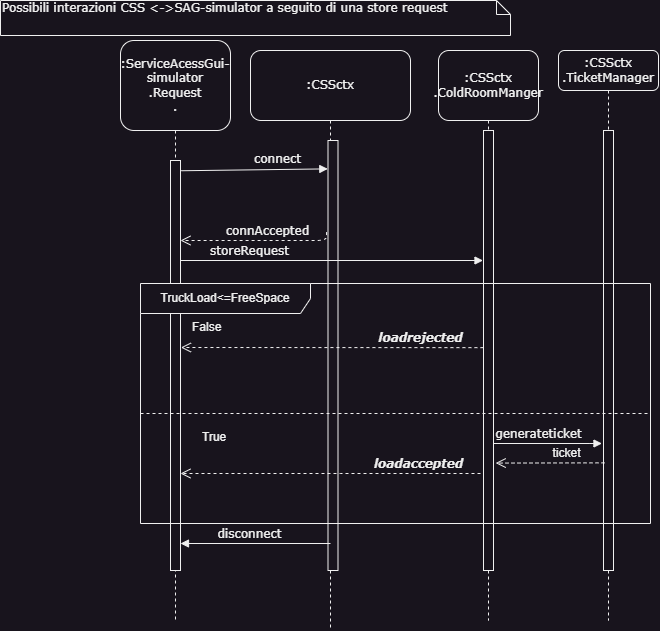

The diagram above was exported from draw.io. Its source (the exported page's mxGraphModel, read from the mxfile embedded in the PNG):
<mxGraphModel dx="1196" dy="621" grid="1" gridSize="10" guides="1" tooltips="1" connect="1" arrows="1" fold="1" page="1" pageScale="1" pageWidth="1100" pageHeight="850" background="none" math="0" shadow="0">
  <root>
    <mxCell id="0" />
    <mxCell id="1" parent="0" />
    <mxCell id="7baba1c4bc27f4b0-2" value=":ServiceAcessGui-simulator&lt;br&gt;.Request&lt;br&gt;." style="shape=umlLifeline;perimeter=lifelinePerimeter;whiteSpace=wrap;html=1;container=1;collapsible=0;recursiveResize=0;outlineConnect=0;rounded=1;shadow=0;comic=0;labelBackgroundColor=none;strokeWidth=1;fontFamily=Verdana;fontSize=12;align=center;size=90;" parent="1" vertex="1">
      <mxGeometry x="220" y="70" width="110" height="580" as="geometry" />
    </mxCell>
    <mxCell id="7baba1c4bc27f4b0-10" value="" style="html=1;points=[];perimeter=orthogonalPerimeter;rounded=0;shadow=0;comic=0;labelBackgroundColor=none;strokeWidth=1;fontFamily=Verdana;fontSize=12;align=center;" parent="7baba1c4bc27f4b0-2" vertex="1">
      <mxGeometry x="50" y="120" width="10" height="410" as="geometry" />
    </mxCell>
    <mxCell id="7baba1c4bc27f4b0-40" value="Possibili interazioni CSS &amp;lt;-&amp;gt;SAG-simulator a seguito di una store request" style="shape=note;whiteSpace=wrap;html=1;size=14;verticalAlign=top;align=left;spacingTop=-6;rounded=0;shadow=0;comic=0;labelBackgroundColor=none;strokeWidth=1;fontFamily=Verdana;fontSize=12" parent="1" vertex="1">
      <mxGeometry x="100" y="30" width="510" height="35" as="geometry" />
    </mxCell>
    <mxCell id="7baba1c4bc27f4b0-4" value=":CSSctx&lt;br&gt;.TicketManager" style="shape=umlLifeline;perimeter=lifelinePerimeter;whiteSpace=wrap;html=1;container=1;collapsible=0;recursiveResize=0;outlineConnect=0;rounded=1;shadow=0;comic=0;labelBackgroundColor=none;strokeWidth=1;fontFamily=Verdana;fontSize=12;align=center;" parent="1" vertex="1">
      <mxGeometry x="658" y="80" width="100" height="570" as="geometry" />
    </mxCell>
    <mxCell id="7baba1c4bc27f4b0-16" value="" style="html=1;points=[];perimeter=orthogonalPerimeter;rounded=0;shadow=0;comic=0;labelBackgroundColor=none;strokeWidth=1;fontFamily=Verdana;fontSize=12;align=center;" parent="7baba1c4bc27f4b0-4" vertex="1">
      <mxGeometry x="45" y="80" width="10" height="440" as="geometry" />
    </mxCell>
    <mxCell id="7baba1c4bc27f4b0-7" value=":CSSctx" style="shape=umlLifeline;perimeter=lifelinePerimeter;whiteSpace=wrap;html=1;container=1;collapsible=0;recursiveResize=0;outlineConnect=0;rounded=1;shadow=0;comic=0;labelBackgroundColor=none;strokeWidth=1;fontFamily=Verdana;fontSize=12;align=center;size=70;points=[];" parent="1" vertex="1">
      <mxGeometry x="350" y="80" width="160" height="580" as="geometry" />
    </mxCell>
    <mxCell id="WGYdtUEUaQrTIStyGSWO-5" value="" style="html=1;points=[];perimeter=orthogonalPerimeter;rounded=0;shadow=0;comic=0;labelBackgroundColor=none;strokeWidth=1;fontFamily=Verdana;fontSize=12;align=center;" parent="7baba1c4bc27f4b0-7" vertex="1">
      <mxGeometry x="77.5" y="90" width="10" height="430" as="geometry" />
    </mxCell>
    <mxCell id="WGYdtUEUaQrTIStyGSWO-15" value="connAccepted" style="html=1;verticalAlign=bottom;endArrow=open;dashed=1;endSize=8;labelBackgroundColor=none;fontFamily=Verdana;fontSize=12;edgeStyle=elbowEdgeStyle;elbow=vertical;exitX=-0.145;exitY=0.213;exitDx=0;exitDy=0;exitPerimeter=0;" parent="7baba1c4bc27f4b0-7" edge="1" source="WGYdtUEUaQrTIStyGSWO-5">
      <mxGeometry x="-0.1339" relative="1" as="geometry">
        <mxPoint x="-70.00333333333326" y="190" as="targetPoint" />
        <Array as="points">
          <mxPoint x="-43.67" y="190" />
          <mxPoint x="-38.67" y="200" />
        </Array>
        <mxPoint x="70" y="190" as="sourcePoint" />
        <mxPoint as="offset" />
      </mxGeometry>
    </mxCell>
    <mxCell id="dP_4IrJM_J5E9Byek_nk-1" value="storeRequest" style="html=1;verticalAlign=bottom;endArrow=block;labelBackgroundColor=none;fontFamily=Verdana;fontSize=12;" parent="7baba1c4bc27f4b0-7" edge="1">
      <mxGeometry x="-0.5447" relative="1" as="geometry">
        <mxPoint x="-70" y="210" as="sourcePoint" />
        <mxPoint x="232.5" y="210" as="targetPoint" />
        <Array as="points" />
        <mxPoint as="offset" />
      </mxGeometry>
    </mxCell>
    <mxCell id="7baba1c4bc27f4b0-5" value=":CSSctx&lt;br&gt;.ColdRoomManger" style="shape=umlLifeline;perimeter=lifelinePerimeter;whiteSpace=wrap;html=1;container=1;collapsible=0;recursiveResize=0;outlineConnect=0;rounded=1;shadow=0;comic=0;labelBackgroundColor=none;strokeWidth=1;fontFamily=Verdana;fontSize=12;align=center;size=70;" parent="1" vertex="1">
      <mxGeometry x="538" y="80" width="100" height="570" as="geometry" />
    </mxCell>
    <mxCell id="7baba1c4bc27f4b0-19" value="" style="html=1;points=[];perimeter=orthogonalPerimeter;rounded=0;shadow=0;comic=0;labelBackgroundColor=none;strokeWidth=1;fontFamily=Verdana;fontSize=12;align=center;" parent="7baba1c4bc27f4b0-5" vertex="1">
      <mxGeometry x="45" y="80" width="10" height="440" as="geometry" />
    </mxCell>
    <mxCell id="uQc3PaK5IC3-zHGG-y3b-27" value="TruckLoad&amp;lt;=FreeSpace" style="shape=umlFrame;whiteSpace=wrap;html=1;pointerEvents=0;recursiveResize=0;container=1;collapsible=0;width=170;" parent="1" vertex="1">
      <mxGeometry x="240" y="313" width="510" height="240" as="geometry" />
    </mxCell>
    <mxCell id="uQc3PaK5IC3-zHGG-y3b-28" value="False" style="text;html=1;" parent="uQc3PaK5IC3-zHGG-y3b-27" vertex="1">
      <mxGeometry width="100" height="20" relative="1" as="geometry">
        <mxPoint x="50" y="30" as="offset" />
      </mxGeometry>
    </mxCell>
    <mxCell id="uQc3PaK5IC3-zHGG-y3b-29" value="" style="line;strokeWidth=1;dashed=1;labelPosition=center;verticalLabelPosition=bottom;align=left;verticalAlign=top;spacingLeft=20;spacingTop=15;html=1;whiteSpace=wrap;" parent="uQc3PaK5IC3-zHGG-y3b-27" vertex="1">
      <mxGeometry y="125" width="510" height="10" as="geometry" />
    </mxCell>
    <mxCell id="WGYdtUEUaQrTIStyGSWO-29" value="&lt;br&gt;&lt;i&gt;&lt;b&gt;loadaccepted&lt;/b&gt;&lt;/i&gt;" style="html=1;verticalAlign=bottom;endArrow=open;dashed=1;endSize=8;labelBackgroundColor=none;fontFamily=Verdana;fontSize=12;edgeStyle=elbowEdgeStyle;elbow=horizontal;" parent="uQc3PaK5IC3-zHGG-y3b-27" edge="1">
      <mxGeometry x="-0.5841" relative="1" as="geometry">
        <mxPoint x="40" y="190" as="targetPoint" />
        <Array as="points" />
        <mxPoint x="340" y="190" as="sourcePoint" />
        <mxPoint as="offset" />
      </mxGeometry>
    </mxCell>
    <mxCell id="WGYdtUEUaQrTIStyGSWO-20" value="disconnect" style="html=1;verticalAlign=bottom;endArrow=block;labelBackgroundColor=none;fontFamily=Verdana;fontSize=12;" parent="1" edge="1">
      <mxGeometry x="0.0869" relative="1" as="geometry">
        <mxPoint x="430" y="573" as="sourcePoint" />
        <mxPoint x="280" y="573" as="targetPoint" />
        <Array as="points" />
        <mxPoint as="offset" />
      </mxGeometry>
    </mxCell>
    <mxCell id="uQc3PaK5IC3-zHGG-y3b-26" value="&lt;i&gt;&lt;b&gt;loadrejected&lt;/b&gt;&lt;/i&gt;" style="html=1;verticalAlign=bottom;endArrow=open;dashed=1;endSize=8;labelBackgroundColor=none;fontFamily=Verdana;fontSize=12;edgeStyle=elbowEdgeStyle;elbow=vertical;entryX=1.042;entryY=0.531;entryDx=0;entryDy=0;entryPerimeter=0;exitX=-0.007;exitY=0.587;exitDx=0;exitDy=0;exitPerimeter=0;" parent="1" edge="1">
      <mxGeometry x="-0.5837" relative="1" as="geometry">
        <mxPoint x="280.4200000000001" y="376.64" as="targetPoint" />
        <Array as="points">
          <mxPoint x="535.5" y="377" />
          <mxPoint x="366.5" y="407" />
        </Array>
        <mxPoint x="582.9299999999998" y="377.15" as="sourcePoint" />
        <mxPoint as="offset" />
      </mxGeometry>
    </mxCell>
    <mxCell id="uQc3PaK5IC3-zHGG-y3b-1" value="generateticket" style="html=1;verticalAlign=bottom;endArrow=block;labelBackgroundColor=none;fontFamily=Verdana;fontSize=12;entryX=-0.153;entryY=0.8;entryDx=0;entryDy=0;entryPerimeter=0;exitX=0.949;exitY=0.8;exitDx=0;exitDy=0;exitPerimeter=0;" parent="1" edge="1">
      <mxGeometry x="-0.161" relative="1" as="geometry">
        <mxPoint x="592.4899999999998" y="473" as="sourcePoint" />
        <mxPoint x="701.47" y="473" as="targetPoint" />
        <Array as="points">
          <mxPoint x="685.5" y="473" />
        </Array>
        <mxPoint as="offset" />
      </mxGeometry>
    </mxCell>
    <mxCell id="uQc3PaK5IC3-zHGG-y3b-24" value="" style="html=1;verticalAlign=bottom;endArrow=open;dashed=1;endSize=8;labelBackgroundColor=none;fontFamily=Verdana;fontSize=12;edgeStyle=elbowEdgeStyle;elbow=vertical;exitX=0.1;exitY=0.843;exitDx=0;exitDy=0;exitPerimeter=0;entryX=1.217;entryY=0.843;entryDx=0;entryDy=0;entryPerimeter=0;" parent="1" edge="1">
      <mxGeometry x="-0.2789" y="-1" relative="1" as="geometry">
        <mxPoint x="595.1699999999998" y="492.3499999999999" as="targetPoint" />
        <Array as="points" />
        <mxPoint x="703.9999999999998" y="492.3499999999999" as="sourcePoint" />
        <mxPoint as="offset" />
      </mxGeometry>
    </mxCell>
    <mxCell id="uQc3PaK5IC3-zHGG-y3b-25" value="&lt;font style=&quot;font-size: 12px;&quot;&gt;ticket&lt;/font&gt;" style="edgeLabel;html=1;align=center;verticalAlign=middle;resizable=0;points=[];" parent="uQc3PaK5IC3-zHGG-y3b-24" connectable="0" vertex="1">
      <mxGeometry x="0.451" relative="1" as="geometry">
        <mxPoint x="41" y="-10" as="offset" />
      </mxGeometry>
    </mxCell>
    <mxCell id="AGua0CPx958JIJfiTB0Z-4" value="True" style="text;html=1;" vertex="1" parent="1">
      <mxGeometry x="300" y="453" width="100" height="20" as="geometry" />
    </mxCell>
    <mxCell id="WGYdtUEUaQrTIStyGSWO-10" value="connect" style="html=1;verticalAlign=bottom;endArrow=block;labelBackgroundColor=none;fontFamily=Verdana;fontSize=12;exitX=1.073;exitY=0.025;exitDx=0;exitDy=0;exitPerimeter=0;entryX=-0.021;entryY=0.066;entryDx=0;entryDy=0;entryPerimeter=0;" parent="1" edge="1" target="WGYdtUEUaQrTIStyGSWO-5" source="7baba1c4bc27f4b0-10">
      <mxGeometry x="0.3125" y="1" relative="1" as="geometry">
        <mxPoint x="155" y="200.8" as="sourcePoint" />
        <mxPoint x="430" y="200" as="targetPoint" />
        <Array as="points" />
        <mxPoint as="offset" />
      </mxGeometry>
    </mxCell>
  </root>
</mxGraphModel>